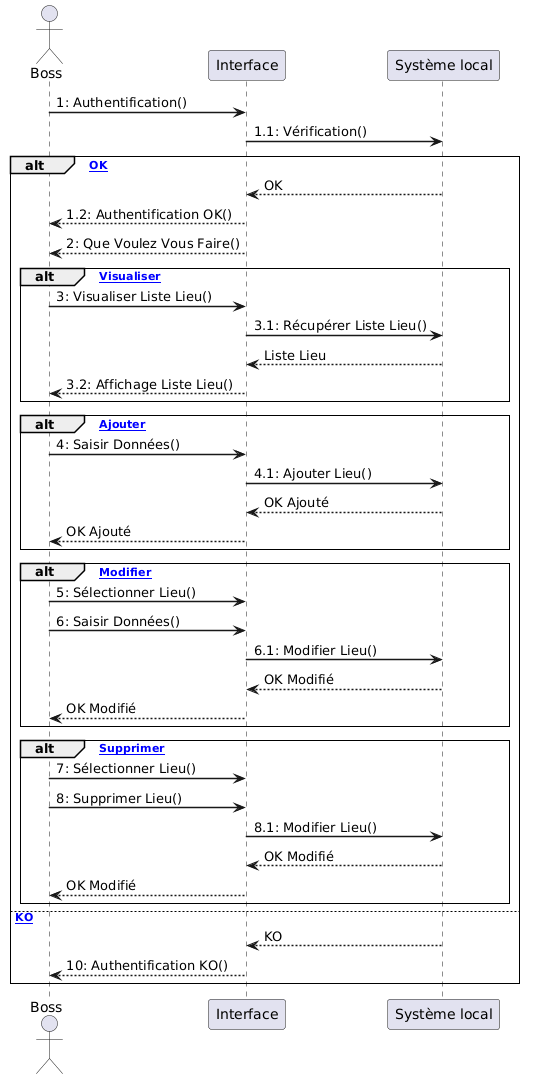

The diagram above was rendered by PlantUML. Its source (embedded in the PNG):
@startuml
skinparam sequenceArrowThickness 1.5
skinparam sequenceGroupBorderThickness 1

actor "Boss" as B
participant "Interface" as I
participant "Système local" as SL

B -> I : 1: Authentification()
I -> SL : 1.1: Vérification()

alt [Authentification OK]
  SL --> I : OK
  I --> B : 1.2: Authentification OK()
  I --> B : 2: Que Voulez Vous Faire()

  alt [Visualiser]
    B -> I : 3: Visualiser Liste Lieu()
    I -> SL : 3.1: Récupérer Liste Lieu()
    SL --> I : Liste Lieu
    I --> B : 3.2: Affichage Liste Lieu()
  end

  alt [Ajouter]
    B -> I : 4: Saisir Données()
    I -> SL : 4.1: Ajouter Lieu()
    SL --> I : OK Ajouté
    I --> B : OK Ajouté
  end

  alt [Modifier]
    B -> I : 5: Sélectionner Lieu()
    B -> I : 6: Saisir Données()
    I -> SL : 6.1: Modifier Lieu()
    SL --> I : OK Modifié
    I --> B : OK Modifié
  end

  alt [Supprimer]
    B -> I : 7: Sélectionner Lieu()
    B -> I : 8: Supprimer Lieu()
    I -> SL : 8.1: Modifier Lieu()
    SL --> I : OK Modifié
    I --> B : OK Modifié
  end

else [Authentification KO]
  SL --> I : KO
  I --> B : 10: Authentification KO()
end
@enduml